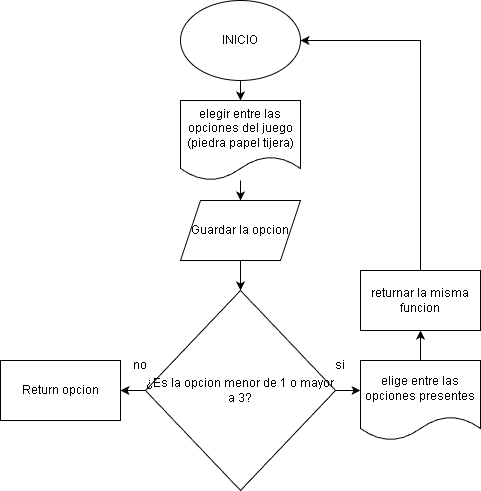

The diagram above was exported from draw.io. Its source (the exported page's mxGraphModel, read from the mxfile embedded in the PNG):
<mxGraphModel dx="749" dy="432" grid="1" gridSize="10" guides="1" tooltips="1" connect="1" arrows="1" fold="1" page="1" pageScale="1" pageWidth="827" pageHeight="1169" math="0" shadow="0">
  <root>
    <mxCell id="0" />
    <mxCell id="1" parent="0" />
    <mxCell id="3qzeFuh4LR2iZE2ZxzGG-4" edge="1" parent="1" source="3qzeFuh4LR2iZE2ZxzGG-1" style="edgeStyle=orthogonalEdgeStyle;rounded=0;orthogonalLoop=1;jettySize=auto;html=1;" target="3qzeFuh4LR2iZE2ZxzGG-3" value="">
      <mxGeometry relative="1" as="geometry" />
    </mxCell>
    <mxCell id="3qzeFuh4LR2iZE2ZxzGG-1" parent="1" style="ellipse;whiteSpace=wrap;html=1;" value="INICIO" vertex="1">
      <mxGeometry height="80" width="120" x="340" y="20" as="geometry" />
    </mxCell>
    <mxCell id="3qzeFuh4LR2iZE2ZxzGG-6" edge="1" parent="1" source="3qzeFuh4LR2iZE2ZxzGG-3" style="edgeStyle=orthogonalEdgeStyle;rounded=0;orthogonalLoop=1;jettySize=auto;html=1;" target="3qzeFuh4LR2iZE2ZxzGG-5" value="">
      <mxGeometry relative="1" as="geometry" />
    </mxCell>
    <mxCell id="3qzeFuh4LR2iZE2ZxzGG-3" parent="1" style="shape=document;whiteSpace=wrap;html=1;boundedLbl=1;" value="elegir entre las opciones del juego&lt;div&gt;(piedra papel tijera)&lt;/div&gt;" vertex="1">
      <mxGeometry height="80" width="120" x="340" y="120" as="geometry" />
    </mxCell>
    <mxCell id="3qzeFuh4LR2iZE2ZxzGG-8" edge="1" parent="1" source="3qzeFuh4LR2iZE2ZxzGG-5" style="edgeStyle=orthogonalEdgeStyle;rounded=0;orthogonalLoop=1;jettySize=auto;html=1;" target="3qzeFuh4LR2iZE2ZxzGG-7" value="">
      <mxGeometry relative="1" as="geometry" />
    </mxCell>
    <mxCell id="3qzeFuh4LR2iZE2ZxzGG-5" parent="1" style="shape=parallelogram;perimeter=parallelogramPerimeter;whiteSpace=wrap;html=1;fixedSize=1;" value="Guardar la opcion" vertex="1">
      <mxGeometry height="60" width="120" x="340" y="220" as="geometry" />
    </mxCell>
    <mxCell id="3qzeFuh4LR2iZE2ZxzGG-11" edge="1" parent="1" source="3qzeFuh4LR2iZE2ZxzGG-7" style="edgeStyle=orthogonalEdgeStyle;rounded=0;orthogonalLoop=1;jettySize=auto;html=1;" value="">
      <mxGeometry relative="1" as="geometry">
        <mxPoint x="520" y="410" as="targetPoint" />
      </mxGeometry>
    </mxCell>
    <mxCell id="3qzeFuh4LR2iZE2ZxzGG-14" edge="1" parent="1" source="3qzeFuh4LR2iZE2ZxzGG-7" style="edgeStyle=orthogonalEdgeStyle;rounded=0;orthogonalLoop=1;jettySize=auto;html=1;" target="3qzeFuh4LR2iZE2ZxzGG-13" value="">
      <mxGeometry relative="1" as="geometry" />
    </mxCell>
    <mxCell id="3qzeFuh4LR2iZE2ZxzGG-7" parent="1" style="rhombus;whiteSpace=wrap;html=1;" value="¿Es la opcion menor de 1 o mayor a 3?" vertex="1">
      <mxGeometry height="200" width="190" x="305" y="310" as="geometry" />
    </mxCell>
    <mxCell id="3qzeFuh4LR2iZE2ZxzGG-13" parent="1" style="whiteSpace=wrap;html=1;" value="Return opcion" vertex="1">
      <mxGeometry height="60" width="120" x="160" y="380" as="geometry" />
    </mxCell>
    <mxCell id="3qzeFuh4LR2iZE2ZxzGG-15" parent="1" style="text;html=1;whiteSpace=wrap;strokeColor=none;fillColor=none;align=center;verticalAlign=middle;rounded=0;" value="si" vertex="1">
      <mxGeometry height="30" width="60" x="470" y="370" as="geometry" />
    </mxCell>
    <mxCell id="3qzeFuh4LR2iZE2ZxzGG-21" edge="1" parent="1" source="3qzeFuh4LR2iZE2ZxzGG-16" style="edgeStyle=orthogonalEdgeStyle;rounded=0;orthogonalLoop=1;jettySize=auto;html=1;exitX=0.5;exitY=0;exitDx=0;exitDy=0;">
      <mxGeometry relative="1" as="geometry">
        <mxPoint x="580" y="350" as="targetPoint" />
      </mxGeometry>
    </mxCell>
    <mxCell id="3qzeFuh4LR2iZE2ZxzGG-16" parent="1" style="shape=document;whiteSpace=wrap;html=1;boundedLbl=1;" value="elige entre las opciones presentes" vertex="1">
      <mxGeometry height="80" width="120" x="520" y="380" as="geometry" />
    </mxCell>
    <mxCell id="3qzeFuh4LR2iZE2ZxzGG-22" edge="1" parent="1" source="3qzeFuh4LR2iZE2ZxzGG-18" style="edgeStyle=orthogonalEdgeStyle;rounded=0;orthogonalLoop=1;jettySize=auto;html=1;exitX=0.5;exitY=0;exitDx=0;exitDy=0;entryX=1;entryY=0.5;entryDx=0;entryDy=0;" target="3qzeFuh4LR2iZE2ZxzGG-1">
      <mxGeometry relative="1" as="geometry" />
    </mxCell>
    <mxCell id="3qzeFuh4LR2iZE2ZxzGG-18" parent="1" style="whiteSpace=wrap;html=1;" value="returnar la misma funcion" vertex="1">
      <mxGeometry height="60" width="120" x="520" y="290" as="geometry" />
    </mxCell>
    <mxCell id="3qzeFuh4LR2iZE2ZxzGG-23" parent="1" style="text;html=1;whiteSpace=wrap;strokeColor=none;fillColor=none;align=center;verticalAlign=middle;rounded=0;" value="no" vertex="1">
      <mxGeometry height="30" width="60" x="270" y="370" as="geometry" />
    </mxCell>
  </root>
</mxGraphModel>